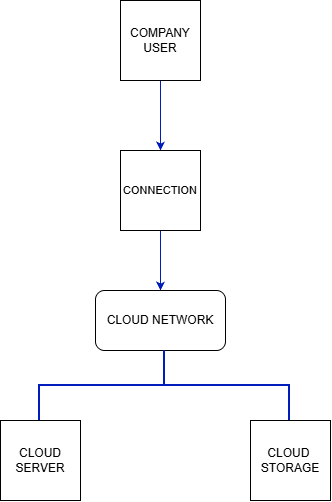

The diagram above was exported from draw.io. Its source (the exported page's mxGraphModel, read from the mxfile embedded in the PNG):
<mxGraphModel dx="2575" dy="1405" grid="1" gridSize="10" guides="1" tooltips="1" connect="1" arrows="1" fold="1" page="0" pageScale="1" pageWidth="827" pageHeight="1169" background="light-dark(#FFFFFF,#FFFFFF)" math="0" shadow="0">
  <root>
    <mxCell id="0" />
    <mxCell id="1" parent="0" />
    <mxCell id="dh9cTkWgWiI9rQzX5brX-13" edge="1" parent="1" source="dh9cTkWgWiI9rQzX5brX-1" style="edgeStyle=orthogonalEdgeStyle;rounded=0;orthogonalLoop=1;jettySize=auto;html=1;fillColor=#0050ef;strokeColor=#001DBC;" target="dh9cTkWgWiI9rQzX5brX-4" value="">
      <mxGeometry relative="1" as="geometry" />
    </mxCell>
    <mxCell id="dh9cTkWgWiI9rQzX5brX-1" parent="1" style="whiteSpace=wrap;html=1;aspect=fixed;" value="COMPANY USER" vertex="1">
      <mxGeometry height="80" width="80" x="370" y="250" as="geometry" />
    </mxCell>
    <mxCell id="dh9cTkWgWiI9rQzX5brX-12" edge="1" parent="1" source="dh9cTkWgWiI9rQzX5brX-4" style="edgeStyle=orthogonalEdgeStyle;rounded=0;orthogonalLoop=1;jettySize=auto;html=1;fillColor=#0050ef;strokeColor=#001DBC;" target="dh9cTkWgWiI9rQzX5brX-5" value="">
      <mxGeometry relative="1" as="geometry" />
    </mxCell>
    <mxCell id="dh9cTkWgWiI9rQzX5brX-4" parent="1" style="whiteSpace=wrap;html=1;aspect=fixed;" value="&lt;font style=&quot;font-size: 11px;&quot;&gt;CONNECTION&lt;/font&gt;" vertex="1">
      <mxGeometry height="80" width="80" x="370" y="400" as="geometry" />
    </mxCell>
    <mxCell id="dh9cTkWgWiI9rQzX5brX-5" parent="1" style="rounded=1;whiteSpace=wrap;html=1;" value="CLOUD NETWORK" vertex="1">
      <mxGeometry height="60" width="130" x="345" y="540" as="geometry" />
    </mxCell>
    <mxCell id="dh9cTkWgWiI9rQzX5brX-6" parent="1" style="whiteSpace=wrap;html=1;aspect=fixed;" value="CLOUD SERVER" vertex="1">
      <mxGeometry height="80" width="80" x="250" y="670" as="geometry" />
    </mxCell>
    <mxCell id="dh9cTkWgWiI9rQzX5brX-7" parent="1" style="whiteSpace=wrap;html=1;aspect=fixed;" value="CLOUD&amp;nbsp;&lt;div&gt;STORAGE&lt;/div&gt;" vertex="1">
      <mxGeometry height="80" width="80" x="500" y="670" as="geometry" />
    </mxCell>
    <mxCell id="dh9cTkWgWiI9rQzX5brX-9" parent="1" style="strokeWidth=2;html=1;shape=mxgraph.flowchart.annotation_2;align=left;labelPosition=right;pointerEvents=1;rotation=90;fillColor=#0050ef;fontColor=#ffffff;strokeColor=#001DBC;" value="" vertex="1">
      <mxGeometry height="250" width="70" x="379" y="510" as="geometry" />
    </mxCell>
  </root>
</mxGraphModel>